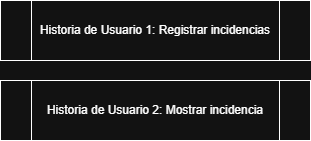

The diagram above was exported from draw.io. Its source (the exported page's mxGraphModel, read from the mxfile embedded in the PNG):
<mxGraphModel dx="1042" dy="562" grid="1" gridSize="10" guides="1" tooltips="1" connect="1" arrows="1" fold="1" page="1" pageScale="1" pageWidth="827" pageHeight="1169" math="0" shadow="0">
  <root>
    <mxCell id="0" />
    <mxCell id="1" parent="0" />
    <mxCell id="i4eszl40xfH0U1zKHZjz-7" parent="1" style="shape=process;whiteSpace=wrap;html=1;backgroundOutline=1;" value="Historia de Usuario 1: Registrar incidencias" vertex="1">
      <mxGeometry height="60" width="310" x="320" y="120" as="geometry" />
    </mxCell>
    <mxCell id="i4eszl40xfH0U1zKHZjz-8" parent="1" style="shape=process;whiteSpace=wrap;html=1;backgroundOutline=1;" value="Historia de Usuario 2: Mostrar incidencia" vertex="1">
      <mxGeometry height="60" width="310" x="320" y="200" as="geometry" />
    </mxCell>
  </root>
</mxGraphModel>